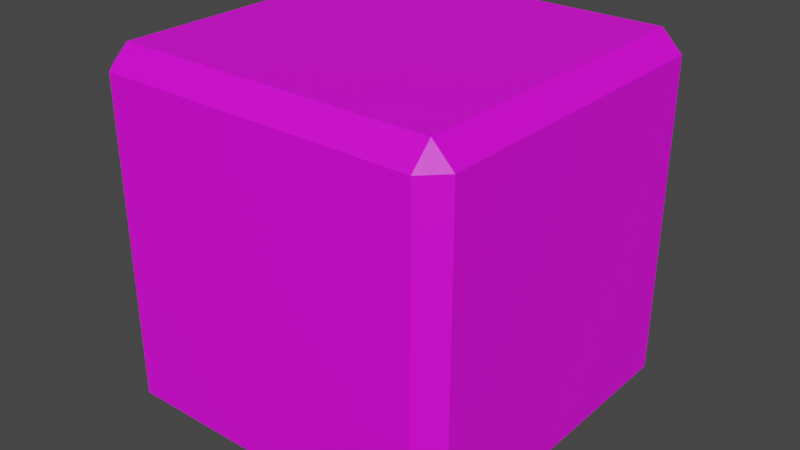 # Source: offensive_trinket.blend  (saved by Blender 4.0.36; exported with 4.5.12 LTS)
import bpy
from mathutils import Matrix  # noqa: F401  (used for matrix-valued properties, if any)

bpy.ops.wm.read_factory_settings(use_empty=True)
scene = bpy.context.scene
scene.name = 'Scene'

# ---- collections
col_collection = bpy.data.collections.new('Collection'); scene.collection.children.link(col_collection)

# ---- images (referenced by path relative to the original .blend; pixels are not part of the script)
import os
ASSET_DIR = os.environ.get("B2B_ASSET_DIR", "")  # directory of the original .blend (textures are referenced by path, not embedded)
HERE = os.path.dirname(os.path.abspath(__file__))  # packed textures are extracted next to this script under _unpacked/

def load_image(name, relpath, width, height, colorspace="sRGB"):
    """Load a texture the original file referenced (path relative to the .blend, or extracted next to this script)."""
    p = next((c for c in (os.path.join(HERE, relpath), os.path.join(ASSET_DIR, relpath)) if relpath and os.path.exists(c)), "")
    if p:
        img = bpy.data.images.load(p, check_existing=True)
        img.name = name
    else:  # same state as the original file: an image datablock whose file is absent (Cycles renders it pink)
        img = bpy.data.images.new(name, width, height)
        img.source = "FILE"
        img.filepath = "//" + (relpath or name)
    img.colorspace_settings.name = colorspace
    return img
img_base_palette_png = load_image('base_palette.png', 'base_palette.png', 1024, 1024, 'sRGB')

# ---- materials (node trees are filled in below, after node groups)
mat_basepalette = bpy.data.materials.new('BasePalette')
mat_basepalette.alpha_threshold = 0.0
mat_basepalette.use_transparent_shadow = False
mat_basepalette.roughness = 0.5
mat_basepalette.line_color = (0.0, 0.0, 0.0, 1.0)

# ---- material node trees
mat_basepalette.use_nodes = True; mat_basepalette.node_tree.nodes.clear()
_N = mat_basepalette.node_tree.nodes; _L = mat_basepalette.node_tree.links
n0 = _N.new('ShaderNodeOutputMaterial'); n0.name = 'Material Output'; n0.location = (300, 300)
n1 = _N.new('ShaderNodeBsdfPrincipled'); n1.name = 'Principled BSDF'; n1.location = (10, 300)
n1.distribution = 'GGX'
n1.subsurface_method = 'RANDOM_WALK_SKIN'
n1.inputs[3].default_value = 1.45
n1.inputs[27].default_value = (0.0, 0.0, 0.0, 1.0)
n1.inputs[28].default_value = 1.0
n2 = _N.new('ShaderNodeTexImage'); n2.name = 'Image Texture'; n2.location = (-464, 137)
n2.image = img_base_palette_png
_L.new(n1.outputs[0], n0.inputs[0])
_L.new(n2.outputs[0], n1.inputs[0])
n0.is_active_output = True

# ---- world
world_world = bpy.data.worlds.new('World'); scene.world = world_world
world_world.use_nodes = True; world_world.node_tree.nodes.clear()
_N = world_world.node_tree.nodes; _L = world_world.node_tree.links
n0 = _N.new('ShaderNodeOutputWorld'); n0.name = 'World Output'; n0.location = (300, 300)
n1 = _N.new('ShaderNodeBackground'); n1.name = 'Background'; n1.location = (10, 300)
n1.inputs[0].default_value = (0.05088, 0.05088, 0.05088, 1.0)
_L.new(n1.outputs[0], n0.inputs[0])
n0.is_active_output = True
world_world.color = (0.05088, 0.05088, 0.05088)
world_world.use_sun_shadow = False
world_world.sun_shadow_jitter_overblur = 0.0

# ---- meshes
me_plane = bpy.data.meshes.new('Plane')
me_plane.from_pydata([(-0.4422, -0.4422, 1.5), (-0.4422, 0.4422, 0.5), (-0.5, 0.4422, 0.5578), (-0.4422, 0.5, 1.442), (-0.5, 0.4422, 1.442), (0.4422, -0.4422, 0.5), (0.5, -0.2095, 0.7184), (0.4422, -0.5, 0.5578), (0.4422, -0.4422, 1.5), (0.5, 0.1338, 1.349), (0.4422, 0.5, 0.5578), (0.5, 0.03856, 0.8356), (0.4422, 0.4422, 1.5), (0.5, 0.2408, 1.217), (0.4422, 0.5, 1.442), (0.5, 0.4422, 1.442), (0.5, 0.4422, 0.5578), (0.5, -0.4422, 0.5578), (0.5, -0.4422, 1.442), (0.5, -0.1623, 0.7136), (0.5, -0.2246, 0.7496), (0.5, -0.2105, 0.7991), (0.5, -0.1444, 0.8647), (0.5, -0.1921, 0.9068), (0.5, -0.198, 0.951), (0.5, -0.1793, 0.9733), (0.5, -0.1333, 0.9726), (0.5, -0.07189, 1.084), (0.5, 0.02176, 1.213), (0.5, 0.07321, 1.29), (0.5, 0.2145, 1.333), (0.5, 0.1648, 1.083), (0.5, 0.08948, 0.9724), (0.5, 0.02466, 0.882), (0.5, 0.03372, 0.8109), (0.5, 0.02407, 0.8047), (0.5, -0.07694, 0.8184), (0.5, 0.0481, 0.8781), (0.5, 0.06003, 0.8383), (0.5, -0.1556, 0.6915), (0.5, -0.2234, 0.6983), (0.5, 0.2274, 1.358), (0.5, 0.2659, 1.218), (0.5, -0.07069, 0.796), (0.5, -0.2473, 0.7476), (0.5, -0.2294, 0.8107), (0.5, -0.1765, 0.8641), (0.5, -0.2122, 0.896), (0.5, -0.2203, 0.9575), (0.5, -0.1892, 0.9947), (0.5, -0.1458, 0.9941), (0.5, -0.08993, 1.095), (0.5, 0.004246, 1.225), (0.5, 0.05881, 1.307), (0.5, 0.1829, 1.072), (0.5, 0.107, 0.9602), (0.5, 0.05453, 0.799), (0.5, 0.02895, 0.7825), (0.5, -0.1057, 0.7416), (0.5, -0.1121, 0.7639), (-0.5, 0.2095, 0.7184), (-0.5, -0.1338, 1.349), (-0.5, -0.03856, 0.8356), (-0.5, -0.2408, 1.217), (-0.5, -0.4422, 1.442), (-0.5, -0.4422, 0.5578), (-0.5, 0.1623, 0.7136), (-0.5, 0.2246, 0.7496), (-0.5, 0.2105, 0.7991), (-0.5, 0.1444, 0.8647), (-0.5, 0.1921, 0.9068), (-0.5, 0.198, 0.951), (-0.5, 0.1793, 0.9733), (-0.5, 0.1333, 0.9726), (-0.5, 0.07189, 1.084), (-0.5, -0.02176, 1.213), (-0.5, -0.07321, 1.29), (-0.5, -0.2145, 1.333), (-0.5, -0.1648, 1.083), (-0.5, -0.08948, 0.9724), (-0.5, -0.02466, 0.882), (-0.5, -0.03372, 0.8109), (-0.5, -0.02407, 0.8047), (-0.5, 0.07694, 0.8184), (-0.5, -0.0481, 0.8781), (-0.5, -0.06003, 0.8383), (-0.5, 0.1556, 0.6915), (-0.5, 0.2234, 0.6983), (-0.5, -0.2274, 1.358), (-0.5, -0.2659, 1.218), (-0.5, 0.07069, 0.796), (-0.5, 0.2473, 0.7476), (-0.5, 0.2294, 0.8107), (-0.5, 0.1765, 0.8641), (-0.5, 0.2122, 0.896), (-0.5, 0.2203, 0.9575), (-0.5, 0.1892, 0.9947), (-0.5, 0.1458, 0.9941), (-0.5, 0.08993, 1.095), (-0.5, -0.004246, 1.225), (-0.5, -0.05881, 1.307), (-0.5, -0.1829, 1.072), (-0.5, -0.107, 0.9602), (-0.5, -0.05453, 0.799), (-0.5, -0.02895, 0.7825), (-0.5, 0.1057, 0.7416), (-0.5, 0.1121, 0.7639), (0.2095, 0.5, 0.7184), (-0.1338, 0.5, 1.349), (-0.03856, 0.5, 0.8356), (-0.2408, 0.5, 1.217), (-0.4422, 0.5, 0.5578), (0.1623, 0.5, 0.7136), (0.2246, 0.5, 0.7496), (0.2105, 0.5, 0.7991), (0.1444, 0.5, 0.8647), (0.1921, 0.5, 0.9068), (0.198, 0.5, 0.951), (0.1793, 0.5, 0.9733), (0.1333, 0.5, 0.9726), (0.07189, 0.5, 1.084), (-0.02176, 0.5, 1.213), (-0.07321, 0.5, 1.29), (-0.2145, 0.5, 1.333), (-0.1648, 0.5, 1.083), (-0.08948, 0.5, 0.9724), (-0.02466, 0.5, 0.882), (-0.03372, 0.5, 0.8109), (-0.02407, 0.5, 0.8047), (0.07694, 0.5, 0.8184), (-0.0481, 0.5, 0.8781), (-0.06003, 0.5, 0.8383), (0.1556, 0.5, 0.6915), (0.2234, 0.5, 0.6983), (-0.2274, 0.5, 1.358), (-0.2659, 0.5, 1.218), (0.07069, 0.5, 0.796), (0.2473, 0.5, 0.7476), (0.2294, 0.5, 0.8107), (0.1765, 0.5, 0.8641), (0.2122, 0.5, 0.896), (0.2203, 0.5, 0.9575), (0.1892, 0.5, 0.9947), (0.1458, 0.5, 0.9941), (0.08993, 0.5, 1.095), (-0.004246, 0.5, 1.225), (-0.05881, 0.5, 1.307), (-0.1829, 0.5, 1.072), (-0.107, 0.5, 0.9602), (-0.05453, 0.5, 0.799), (-0.02895, 0.5, 0.7825), (0.1057, 0.5, 0.7416), (0.1121, 0.5, 0.7639), (-0.2095, -0.5, 0.7184), (0.1338, -0.5, 1.349), (0.03856, -0.5, 0.8356), (0.2408, -0.5, 1.217), (0.4422, -0.5, 1.442), (-0.4422, -0.5, 0.5578), (-0.4422, -0.5, 1.442), (-0.1623, -0.5, 0.7136), (-0.2246, -0.5, 0.7496), (-0.2105, -0.5, 0.7991), (-0.1444, -0.5, 0.8647), (-0.1921, -0.5, 0.9068), (-0.198, -0.5, 0.951), (-0.1793, -0.5, 0.9733), (-0.1333, -0.5, 0.9726), (-0.07189, -0.5, 1.084), (0.02176, -0.5, 1.213), (0.07321, -0.5, 1.29), (0.2145, -0.5, 1.333), (0.1648, -0.5, 1.083), (0.08948, -0.5, 0.9724), (0.02466, -0.5, 0.882), (0.03372, -0.5, 0.8109), (0.02407, -0.5, 0.8047), (-0.07694, -0.5, 0.8184), (0.0481, -0.5, 0.8781), (0.06003, -0.5, 0.8383), (-0.1556, -0.5, 0.6915), (-0.2234, -0.5, 0.6983), (0.2274, -0.5, 1.358), (0.2659, -0.5, 1.218), (-0.07069, -0.5, 0.796), (-0.2473, -0.5, 0.7476), (-0.2294, -0.5, 0.8107), (-0.1765, -0.5, 0.8641), (-0.2122, -0.5, 0.896), (-0.2203, -0.5, 0.9575), (-0.1892, -0.5, 0.9947), (-0.1458, -0.5, 0.9941), (-0.08993, -0.5, 1.095), (0.004246, -0.5, 1.225), (0.05881, -0.5, 1.307), (0.1829, -0.5, 1.072), (0.107, -0.5, 0.9602), (0.05453, -0.5, 0.799), (0.02895, -0.5, 0.7825), (-0.1057, -0.5, 0.7416), (-0.1121, -0.5, 0.7639), (-0.2095, -0.2816, 1.5), (0.1338, 0.3488, 1.5), (0.03856, -0.1644, 1.5), (0.2408, 0.2169, 1.5), (-0.4422, 0.4422, 1.5), (-0.1623, -0.2864, 1.5), (-0.2246, -0.2504, 1.5), (-0.2105, -0.2009, 1.5), (-0.1444, -0.1353, 1.5), (-0.1921, -0.09319, 1.5), (-0.198, -0.04897, 1.5), (-0.1793, -0.02675, 1.5), (-0.1333, -0.02742, 1.5), (-0.07189, 0.08383, 1.5), (0.02176, 0.2133, 1.5), (0.07321, 0.2903, 1.5), (0.2145, 0.3329, 1.5), (0.1648, 0.08329, 1.5), (0.08948, -0.02758, 1.5), (0.02466, -0.118, 1.5), (0.03372, -0.1891, 1.5), (0.02407, -0.1953, 1.5), (-0.07694, -0.1816, 1.5), (0.0481, -0.1219, 1.5), (0.06003, -0.1617, 1.5), (-0.1556, -0.3085, 1.5), (-0.2234, -0.3017, 1.5), (0.2274, 0.3578, 1.5), (0.2659, 0.2178, 1.5), (-0.07069, -0.204, 1.5), (-0.2473, -0.2524, 1.5), (-0.2294, -0.1893, 1.5), (-0.1765, -0.1359, 1.5), (-0.2122, -0.104, 1.5), (-0.2203, -0.04247, 1.5), (-0.1892, -0.005275, 1.5), (-0.1458, -0.005907, 1.5), (-0.08993, 0.09527, 1.5), (0.004246, 0.2255, 1.5), (0.05881, 0.3071, 1.5), (0.1829, 0.07201, 1.5), (0.107, -0.03979, 1.5), (0.05453, -0.201, 1.5), (0.02895, -0.2175, 1.5), (-0.1057, -0.2584, 1.5), (-0.1121, -0.2361, 1.5), (-0.2816, -0.2095, 0.5), (0.3488, 0.1338, 0.5), (-0.1644, 0.03856, 0.5), (0.2169, 0.2408, 0.5), (0.4422, 0.4422, 0.5), (-0.4422, -0.4422, 0.5), (-0.2864, -0.1623, 0.5), (-0.2504, -0.2246, 0.5), (-0.2009, -0.2105, 0.5), (-0.1353, -0.1444, 0.5), (-0.09319, -0.1921, 0.5), (-0.04897, -0.198, 0.5), (-0.02675, -0.1793, 0.5), (-0.02742, -0.1333, 0.5), (0.08383, -0.07189, 0.5), (0.2133, 0.02176, 0.5), (0.2903, 0.07321, 0.5), (0.3329, 0.2145, 0.5), (0.08329, 0.1648, 0.5), (-0.02758, 0.08948, 0.5), (-0.118, 0.02466, 0.5), (-0.1891, 0.03372, 0.5), (-0.1953, 0.02407, 0.5), (-0.1816, -0.07694, 0.5), (-0.1219, 0.0481, 0.5), (-0.1617, 0.06003, 0.5), (-0.3085, -0.1556, 0.5), (-0.3017, -0.2234, 0.5), (0.3578, 0.2274, 0.5), (0.2178, 0.2659, 0.5), (-0.204, -0.07069, 0.5), (-0.2524, -0.2473, 0.5), (-0.1893, -0.2294, 0.5), (-0.1359, -0.1765, 0.5), (-0.104, -0.2122, 0.5), (-0.04247, -0.2203, 0.5), (-0.005275, -0.1892, 0.5), (-0.005907, -0.1458, 0.5), (0.09527, -0.08993, 0.5), (0.2255, 0.004246, 0.5), (0.3071, 0.05881, 0.5), (0.07201, 0.1829, 0.5), (-0.03979, 0.107, 0.5), (-0.201, 0.05453, 0.5), (-0.2176, 0.02895, 0.5), (-0.2584, -0.1057, 0.5), (-0.2361, -0.1121, 0.5)], [], [(252, 158, 65), (159, 0, 64), (1, 2, 111), (205, 3, 4), (5, 17, 7), (8, 157, 18), (251, 10, 16), (12, 15, 14), (1, 252, 65, 2), (158, 159, 64, 65), (0, 205, 4, 64), (3, 111, 2, 4), (251, 1, 111, 10), (205, 12, 14, 3), (15, 16, 10, 14), (5, 251, 16, 17), (12, 8, 18, 15), (157, 7, 17, 18), (252, 5, 7, 158), (8, 0, 159, 157), (41, 9, 53), (42, 54, 55, 37, 38, 16, 15), (38, 56, 57, 43, 58, 39, 40, 17, 16), (9, 41, 42, 15, 18), (40, 44, 45, 46, 47, 48, 49, 50, 51, 52, 53, 9, 18, 17), (13, 30, 29, 28, 27, 26, 25, 24, 23, 22, 21, 20, 6, 19, 59, 36, 35, 34, 11, 33, 32, 31), (33, 11, 38, 37), (19, 6, 40, 39), (30, 13, 42, 41), (59, 19, 39, 58), (6, 20, 44, 40), (20, 21, 45, 44), (21, 22, 46, 45), (22, 23, 47, 46), (23, 24, 48, 47), (24, 25, 49, 48), (25, 26, 50, 49), (26, 27, 51, 50), (27, 28, 52, 51), (28, 29, 53, 52), (29, 30, 41, 53), (13, 31, 54, 42), (31, 32, 55, 54), (32, 33, 37, 55), (11, 34, 56, 38), (34, 35, 57, 56), (35, 36, 43, 57), (36, 59, 58, 43), (88, 61, 100), (89, 101, 102, 84, 85, 65, 64), (85, 103, 104, 90, 105, 86, 87, 2, 65), (61, 88, 89, 64, 4), (87, 91, 92, 93, 94, 95, 96, 97, 98, 99, 100, 61, 4, 2), (63, 77, 76, 75, 74, 73, 72, 71, 70, 69, 68, 67, 60, 66, 106, 83, 82, 81, 62, 80, 79, 78), (80, 62, 85, 84), (66, 60, 87, 86), (77, 63, 89, 88), (106, 66, 86, 105), (60, 67, 91, 87), (67, 68, 92, 91), (68, 69, 93, 92), (69, 70, 94, 93), (70, 71, 95, 94), (71, 72, 96, 95), (72, 73, 97, 96), (73, 74, 98, 97), (74, 75, 99, 98), (75, 76, 100, 99), (76, 77, 88, 100), (63, 78, 101, 89), (78, 79, 102, 101), (79, 80, 84, 102), (62, 81, 103, 85), (81, 82, 104, 103), (82, 83, 90, 104), (83, 106, 105, 90), (134, 108, 146), (135, 147, 148, 130, 131, 111, 3), (131, 149, 150, 136, 151, 132, 133, 10, 111), (108, 134, 135, 3, 14), (133, 137, 138, 139, 140, 141, 142, 143, 144, 145, 146, 108, 14, 10), (110, 123, 122, 121, 120, 119, 118, 117, 116, 115, 114, 113, 107, 112, 152, 129, 128, 127, 109, 126, 125, 124), (126, 109, 131, 130), (112, 107, 133, 132), (123, 110, 135, 134), (152, 112, 132, 151), (107, 113, 137, 133), (113, 114, 138, 137), (114, 115, 139, 138), (115, 116, 140, 139), (116, 117, 141, 140), (117, 118, 142, 141), (118, 119, 143, 142), (119, 120, 144, 143), (120, 121, 145, 144), (121, 122, 146, 145), (122, 123, 134, 146), (110, 124, 147, 135), (124, 125, 148, 147), (125, 126, 130, 148), (109, 127, 149, 131), (127, 128, 150, 149), (128, 129, 136, 150), (129, 152, 151, 136), (182, 154, 194), (183, 195, 196, 178, 179, 7, 157), (179, 197, 198, 184, 199, 180, 181, 158, 7), (154, 182, 183, 157, 159), (181, 185, 186, 187, 188, 189, 190, 191, 192, 193, 194, 154, 159, 158), (156, 171, 170, 169, 168, 167, 166, 165, 164, 163, 162, 161, 153, 160, 200, 177, 176, 175, 155, 174, 173, 172), (174, 155, 179, 178), (160, 153, 181, 180), (171, 156, 183, 182), (200, 160, 180, 199), (153, 161, 185, 181), (161, 162, 186, 185), (162, 163, 187, 186), (163, 164, 188, 187), (164, 165, 189, 188), (165, 166, 190, 189), (166, 167, 191, 190), (167, 168, 192, 191), (168, 169, 193, 192), (169, 170, 194, 193), (170, 171, 182, 194), (156, 172, 195, 183), (172, 173, 196, 195), (173, 174, 178, 196), (155, 175, 197, 179), (175, 176, 198, 197), (176, 177, 184, 198), (177, 200, 199, 184), (228, 202, 240), (229, 241, 242, 224, 225, 8, 12), (225, 243, 244, 230, 245, 226, 227, 0, 8), (202, 228, 229, 12, 205), (227, 231, 232, 233, 234, 235, 236, 237, 238, 239, 240, 202, 205, 0), (204, 217, 216, 215, 214, 213, 212, 211, 210, 209, 208, 207, 201, 206, 246, 223, 222, 221, 203, 220, 219, 218), (220, 203, 225, 224), (206, 201, 227, 226), (217, 204, 229, 228), (246, 206, 226, 245), (201, 207, 231, 227), (207, 208, 232, 231), (208, 209, 233, 232), (209, 210, 234, 233), (210, 211, 235, 234), (211, 212, 236, 235), (212, 213, 237, 236), (213, 214, 238, 237), (214, 215, 239, 238), (215, 216, 240, 239), (216, 217, 228, 240), (204, 218, 241, 229), (218, 219, 242, 241), (219, 220, 224, 242), (203, 221, 243, 225), (221, 222, 244, 243), (222, 223, 230, 244), (223, 246, 245, 230), (275, 248, 287), (276, 288, 289, 271, 272, 1, 251), (272, 290, 291, 277, 292, 273, 274, 252, 1), (248, 275, 276, 251, 5), (274, 278, 279, 280, 281, 282, 283, 284, 285, 286, 287, 248, 5, 252), (250, 264, 263, 262, 261, 260, 259, 258, 257, 256, 255, 254, 247, 253, 293, 270, 269, 268, 249, 267, 266, 265), (267, 249, 272, 271), (253, 247, 274, 273), (264, 250, 276, 275), (293, 253, 273, 292), (247, 254, 278, 274), (254, 255, 279, 278), (255, 256, 280, 279), (256, 257, 281, 280), (257, 258, 282, 281), (258, 259, 283, 282), (259, 260, 284, 283), (260, 261, 285, 284), (261, 262, 286, 285), (262, 263, 287, 286), (263, 264, 275, 287), (250, 265, 288, 276), (265, 266, 289, 288), (266, 267, 271, 289), (249, 268, 290, 272), (268, 269, 291, 290), (269, 270, 277, 291), (270, 293, 292, 277)])
_uv = me_plane.uv_layers.new(name='UVMap')
_uv.uv.foreach_set('vector', [0.2244, 0.8347, 0.2244, 0.8347, 0.2244, 0.8347, 0.2244, 0.8347, 0.2244, 0.8347, 0.2244, 0.8347, 0.2244, 0.8347, 0.2244, 0.8347, 0.2244, 0.8347, 0.2244, 0.8347, 0.2244, 0.8347, 0.2244, 0.8347, 0.2244, 0.8347, 0.2244, 0.8347, 0.2244, 0.8347, 0.2244, 0.8347, 0.2244, 0.8347, 0.2244, 0.8347, 0.2244, 0.8347, 0.2244, 0.8347, 0.2244, 0.8347, 0.2244, 0.8347, 0.2244, 0.8347, 0.2244, 0.8347, 0.2244, 0.8347, 0.2244, 0.8347, 0.2244, 0.8347, 0.2244, 0.8347, 0.2244, 0.8347, 0.2244, 0.8347, 0.2244, 0.8347, 0.2244, 0.8347, 0.2244, 0.8347, 0.2244, 0.8347, 0.2244, 0.8347, 0.2244, 0.8347, 0.2244, 0.8347, 0.2244, 0.8347, 0.2244, 0.8347, 0.2244, 0.8347, 0.2244, 0.8347, 0.2244, 0.8347, 0.2244, 0.8347, 0.2244, 0.8347, 0.2244, 0.8347, 0.2244, 0.8347, 0.2244, 0.8347, 0.2244, 0.8347, 0.2244, 0.8347, 0.2244, 0.8347, 0.2244, 0.8347, 0.2244, 0.8347, 0.2244, 0.8347, 0.2244, 0.8347, 0.2244, 0.8347, 0.2244, 0.8347, 0.2244, 0.8347, 0.2244, 0.8347, 0.2244, 0.8347, 0.2244, 0.8347, 0.2244, 0.8347, 0.2244, 0.8347, 0.2244, 0.8347, 0.2244, 0.8347, 0.2244, 0.8347, 0.2244, 0.8347, 0.2244, 0.8347, 0.2244, 0.8347, 0.2244, 0.8347, 0.2244, 0.8347, 0.2244, 0.8347, 0.2244, 0.8347, 0.2145, 0.847, 0.2145, 0.847, 0.2145, 0.847, 0.2145, 0.847, 0.2145, 0.847, 0.2145, 0.847, 0.2145, 0.847, 0.2145, 0.847, 0.2145, 0.847, 0.2145, 0.847, 0.2145, 0.847, 0.2145, 0.847, 0.2145, 0.847, 0.2145, 0.847, 0.2145, 0.847, 0.2145, 0.847, 0.2145, 0.847, 0.2145, 0.847, 0.2145, 0.847, 0.2145, 0.847, 0.2145, 0.847, 0.2145, 0.847, 0.2145, 0.847, 0.2145, 0.847, 0.2145, 0.847, 0.2145, 0.847, 0.2145, 0.847, 0.2145, 0.847, 0.2145, 0.847, 0.2145, 0.847, 0.2145, 0.847, 0.2145, 0.847, 0.2145, 0.847, 0.2145, 0.847, 0.2145, 0.847, 0.2145, 0.847, 0.2145, 0.847, 0.2145, 0.847, 0.2145, 0.8568, 0.2145, 0.8568, 0.2145, 0.8568, 0.2145, 0.8568, 0.2145, 0.8568, 0.2145, 0.8568, 0.2145, 0.8568, 0.2145, 0.8568, 0.2145, 0.8568, 0.2145, 0.8568, 0.2145, 0.8568, 0.2145, 0.8568, 0.2145, 0.8568, 0.2145, 0.8568, 0.2145, 0.8568, 0.2145, 0.8568, 0.2145, 0.8568, 0.2145, 0.8568, 0.2145, 0.8568, 0.2145, 0.8568, 0.2145, 0.8568, 0.2145, 0.8568, 0.2293, 0.8396, 0.2293, 0.8396, 0.2293, 0.8396, 0.2293, 0.8396, 0.2293, 0.8396, 0.2293, 0.8396, 0.2293, 0.8396, 0.2293, 0.8396, 0.2293, 0.8396, 0.2293, 0.8396, 0.2293, 0.8396, 0.2293, 0.8396, 0.2293, 0.8396, 0.2293, 0.8396, 0.2293, 0.8396, 0.2293, 0.8396, 0.2293, 0.8396, 0.2293, 0.8396, 0.2293, 0.8396, 0.2293, 0.8396, 0.2293, 0.8396, 0.2293, 0.8396, 0.2293, 0.8396, 0.2293, 0.8396, 0.2293, 0.8396, 0.2293, 0.8396, 0.2293, 0.8396, 0.2293, 0.8396, 0.2293, 0.8396, 0.2293, 0.8396, 0.2293, 0.8396, 0.2293, 0.8396, 0.2293, 0.8396, 0.2293, 0.8396, 0.2293, 0.8396, 0.2293, 0.8396, 0.2293, 0.8396, 0.2293, 0.8396, 0.2293, 0.8396, 0.2293, 0.8396, 0.2293, 0.8396, 0.2293, 0.8396, 0.2293, 0.8396, 0.2293, 0.8396, 0.2293, 0.8396, 0.2293, 0.8396, 0.2293, 0.8396, 0.2293, 0.8396, 0.2293, 0.8396, 0.2293, 0.8396, 0.2293, 0.8396, 0.2293, 0.8396, 0.2293, 0.8396, 0.2293, 0.8396, 0.2293, 0.8396, 0.2293, 0.8396, 0.2293, 0.8396, 0.2293, 0.8396, 0.2293, 0.8396, 0.2293, 0.8396, 0.2293, 0.8396, 0.2293, 0.8396, 0.2293, 0.8396, 0.2293, 0.8396, 0.2293, 0.8396, 0.2293, 0.8396, 0.2293, 0.8396, 0.2293, 0.8396, 0.2293, 0.8396, 0.2293, 0.8396, 0.2293, 0.8396, 0.2293, 0.8396, 0.2293, 0.8396, 0.2293, 0.8396, 0.2293, 0.8396, 0.2293, 0.8396, 0.2293, 0.8396, 0.2293, 0.8396, 0.2293, 0.8396, 0.2293, 0.8396, 0.2293, 0.8396, 0.2293, 0.8396, 0.2293, 0.8396, 0.2293, 0.8396, 0.2293, 0.8396, 0.2293, 0.8396, 0.2293, 0.8396, 0.2293, 0.8396, 0.2145, 0.847, 0.2145, 0.847, 0.2145, 0.847, 0.2145, 0.847, 0.2145, 0.847, 0.2145, 0.847, 0.2145, 0.847, 0.2145, 0.847, 0.2145, 0.847, 0.2145, 0.847, 0.2145, 0.847, 0.2145, 0.847, 0.2145, 0.847, 0.2145, 0.847, 0.2145, 0.847, 0.2145, 0.847, 0.2145, 0.847, 0.2145, 0.847, 0.2145, 0.847, 0.2145, 0.847, 0.2145, 0.847, 0.2145, 0.847, 0.2145, 0.847, 0.2145, 0.847, 0.2145, 0.847, 0.2145, 0.847, 0.2145, 0.847, 0.2145, 0.847, 0.2145, 0.847, 0.2145, 0.847, 0.2145, 0.847, 0.2145, 0.847, 0.2145, 0.847, 0.2145, 0.847, 0.2145, 0.847, 0.2145, 0.847, 0.2145, 0.847, 0.2145, 0.847, 0.2145, 0.8568, 0.2145, 0.8568, 0.2145, 0.8568, 0.2145, 0.8568, 0.2145, 0.8568, 0.2145, 0.8568, 0.2145, 0.8568, 0.2145, 0.8568, 0.2145, 0.8568, 0.2145, 0.8568, 0.2145, 0.8568, 0.2145, 0.8568, 0.2145, 0.8568, 0.2145, 0.8568, 0.2145, 0.8568, 0.2145, 0.8568, 0.2145, 0.8568, 0.2145, 0.8568, 0.2145, 0.8568, 0.2145, 0.8568, 0.2145, 0.8568, 0.2145, 0.8568, 0.2293, 0.8396, 0.2293, 0.8396, 0.2293, 0.8396, 0.2293, 0.8396, 0.2293, 0.8396, 0.2293, 0.8396, 0.2293, 0.8396, 0.2293, 0.8396, 0.2293, 0.8396, 0.2293, 0.8396, 0.2293, 0.8396, 0.2293, 0.8396, 0.2293, 0.8396, 0.2293, 0.8396, 0.2293, 0.8396, 0.2293, 0.8396, 0.2293, 0.8396, 0.2293, 0.8396, 0.2293, 0.8396, 0.2293, 0.8396, 0.2293, 0.8396, 0.2293, 0.8396, 0.2293, 0.8396, 0.2293, 0.8396, 0.2293, 0.8396, 0.2293, 0.8396, 0.2293, 0.8396, 0.2293, 0.8396, 0.2293, 0.8396, 0.2293, 0.8396, 0.2293, 0.8396, 0.2293, 0.8396, 0.2293, 0.8396, 0.2293, 0.8396, 0.2293, 0.8396, 0.2293, 0.8396, 0.2293, 0.8396, 0.2293, 0.8396, 0.2293, 0.8396, 0.2293, 0.8396, 0.2293, 0.8396, 0.2293, 0.8396, 0.2293, 0.8396, 0.2293, 0.8396, 0.2293, 0.8396, 0.2293, 0.8396, 0.2293, 0.8396, 0.2293, 0.8396, 0.2293, 0.8396, 0.2293, 0.8396, 0.2293, 0.8396, 0.2293, 0.8396, 0.2293, 0.8396, 0.2293, 0.8396, 0.2293, 0.8396, 0.2293, 0.8396, 0.2293, 0.8396, 0.2293, 0.8396, 0.2293, 0.8396, 0.2293, 0.8396, 0.2293, 0.8396, 0.2293, 0.8396, 0.2293, 0.8396, 0.2293, 0.8396, 0.2293, 0.8396, 0.2293, 0.8396, 0.2293, 0.8396, 0.2293, 0.8396, 0.2293, 0.8396, 0.2293, 0.8396, 0.2293, 0.8396, 0.2293, 0.8396, 0.2293, 0.8396, 0.2293, 0.8396, 0.2293, 0.8396, 0.2293, 0.8396, 0.2293, 0.8396, 0.2293, 0.8396, 0.2293, 0.8396, 0.2293, 0.8396, 0.2293, 0.8396, 0.2293, 0.8396, 0.2293, 0.8396, 0.2293, 0.8396, 0.2293, 0.8396, 0.2293, 0.8396, 0.2293, 0.8396, 0.2293, 0.8396, 0.2145, 0.847, 0.2145, 0.847, 0.2145, 0.847, 0.2145, 0.847, 0.2145, 0.847, 0.2145, 0.847, 0.2145, 0.847, 0.2145, 0.847, 0.2145, 0.847, 0.2145, 0.847, 0.2145, 0.847, 0.2145, 0.847, 0.2145, 0.847, 0.2145, 0.847, 0.2145, 0.847, 0.2145, 0.847, 0.2145, 0.847, 0.2145, 0.847, 0.2145, 0.847, 0.2145, 0.847, 0.2145, 0.847, 0.2145, 0.847, 0.2145, 0.847, 0.2145, 0.847, 0.2145, 0.847, 0.2145, 0.847, 0.2145, 0.847, 0.2145, 0.847, 0.2145, 0.847, 0.2145, 0.847, 0.2145, 0.847, 0.2145, 0.847, 0.2145, 0.847, 0.2145, 0.847, 0.2145, 0.847, 0.2145, 0.847, 0.2145, 0.847, 0.2145, 0.847, 0.2145, 0.8568, 0.2145, 0.8568, 0.2145, 0.8568, 0.2145, 0.8568, 0.2145, 0.8568, 0.2145, 0.8568, 0.2145, 0.8568, 0.2145, 0.8568, 0.2145, 0.8568, 0.2145, 0.8568, 0.2145, 0.8568, 0.2145, 0.8568, 0.2145, 0.8568, 0.2145, 0.8568, 0.2145, 0.8568, 0.2145, 0.8568, 0.2145, 0.8568, 0.2145, 0.8568, 0.2145, 0.8568, 0.2145, 0.8568, 0.2145, 0.8568, 0.2145, 0.8568, 0.2293, 0.8396, 0.2293, 0.8396, 0.2293, 0.8396, 0.2293, 0.8396, 0.2293, 0.8396, 0.2293, 0.8396, 0.2293, 0.8396, 0.2293, 0.8396, 0.2293, 0.8396, 0.2293, 0.8396, 0.2293, 0.8396, 0.2293, 0.8396, 0.2293, 0.8396, 0.2293, 0.8396, 0.2293, 0.8396, 0.2293, 0.8396, 0.2293, 0.8396, 0.2293, 0.8396, 0.2293, 0.8396, 0.2293, 0.8396, 0.2293, 0.8396, 0.2293, 0.8396, 0.2293, 0.8396, 0.2293, 0.8396, 0.2293, 0.8396, 0.2293, 0.8396, 0.2293, 0.8396, 0.2293, 0.8396, 0.2293, 0.8396, 0.2293, 0.8396, 0.2293, 0.8396, 0.2293, 0.8396, 0.2293, 0.8396, 0.2293, 0.8396, 0.2293, 0.8396, 0.2293, 0.8396, 0.2293, 0.8396, 0.2293, 0.8396, 0.2293, 0.8396, 0.2293, 0.8396, 0.2293, 0.8396, 0.2293, 0.8396, 0.2293, 0.8396, 0.2293, 0.8396, 0.2293, 0.8396, 0.2293, 0.8396, 0.2293, 0.8396, 0.2293, 0.8396, 0.2293, 0.8396, 0.2293, 0.8396, 0.2293, 0.8396, 0.2293, 0.8396, 0.2293, 0.8396, 0.2293, 0.8396, 0.2293, 0.8396, 0.2293, 0.8396, 0.2293, 0.8396, 0.2293, 0.8396, 0.2293, 0.8396, 0.2293, 0.8396, 0.2293, 0.8396, 0.2293, 0.8396, 0.2293, 0.8396, 0.2293, 0.8396, 0.2293, 0.8396, 0.2293, 0.8396, 0.2293, 0.8396, 0.2293, 0.8396, 0.2293, 0.8396, 0.2293, 0.8396, 0.2293, 0.8396, 0.2293, 0.8396, 0.2293, 0.8396, 0.2293, 0.8396, 0.2293, 0.8396, 0.2293, 0.8396, 0.2293, 0.8396, 0.2293, 0.8396, 0.2293, 0.8396, 0.2293, 0.8396, 0.2293, 0.8396, 0.2293, 0.8396, 0.2293, 0.8396, 0.2293, 0.8396, 0.2293, 0.8396, 0.2293, 0.8396, 0.2293, 0.8396, 0.2293, 0.8396, 0.2145, 0.847, 0.2145, 0.847, 0.2145, 0.847, 0.2145, 0.847, 0.2145, 0.847, 0.2145, 0.847, 0.2145, 0.847, 0.2145, 0.847, 0.2145, 0.847, 0.2145, 0.847, 0.2145, 0.847, 0.2145, 0.847, 0.2145, 0.847, 0.2145, 0.847, 0.2145, 0.847, 0.2145, 0.847, 0.2145, 0.847, 0.2145, 0.847, 0.2145, 0.847, 0.2145, 0.847, 0.2145, 0.847, 0.2145, 0.847, 0.2145, 0.847, 0.2145, 0.847, 0.2145, 0.847, 0.2145, 0.847, 0.2145, 0.847, 0.2145, 0.847, 0.2145, 0.847, 0.2145, 0.847, 0.2145, 0.847, 0.2145, 0.847, 0.2145, 0.847, 0.2145, 0.847, 0.2145, 0.847, 0.2145, 0.847, 0.2145, 0.847, 0.2145, 0.847, 0.2145, 0.8568, 0.2145, 0.8568, 0.2145, 0.8568, 0.2145, 0.8568, 0.2145, 0.8568, 0.2145, 0.8568, 0.2145, 0.8568, 0.2145, 0.8568, 0.2145, 0.8568, 0.2145, 0.8568, 0.2145, 0.8568, 0.2145, 0.8568, 0.2145, 0.8568, 0.2145, 0.8568, 0.2145, 0.8568, 0.2145, 0.8568, 0.2145, 0.8568, 0.2145, 0.8568, 0.2145, 0.8568, 0.2145, 0.8568, 0.2145, 0.8568, 0.2145, 0.8568, 0.2293, 0.8396, 0.2293, 0.8396, 0.2293, 0.8396, 0.2293, 0.8396, 0.2293, 0.8396, 0.2293, 0.8396, 0.2293, 0.8396, 0.2293, 0.8396, 0.2293, 0.8396, 0.2293, 0.8396, 0.2293, 0.8396, 0.2293, 0.8396, 0.2293, 0.8396, 0.2293, 0.8396, 0.2293, 0.8396, 0.2293, 0.8396, 0.2293, 0.8396, 0.2293, 0.8396, 0.2293, 0.8396, 0.2293, 0.8396, 0.2293, 0.8396, 0.2293, 0.8396, 0.2293, 0.8396, 0.2293, 0.8396, 0.2293, 0.8396, 0.2293, 0.8396, 0.2293, 0.8396, 0.2293, 0.8396, 0.2293, 0.8396, 0.2293, 0.8396, 0.2293, 0.8396, 0.2293, 0.8396, 0.2293, 0.8396, 0.2293, 0.8396, 0.2293, 0.8396, 0.2293, 0.8396, 0.2293, 0.8396, 0.2293, 0.8396, 0.2293, 0.8396, 0.2293, 0.8396, 0.2293, 0.8396, 0.2293, 0.8396, 0.2293, 0.8396, 0.2293, 0.8396, 0.2293, 0.8396, 0.2293, 0.8396, 0.2293, 0.8396, 0.2293, 0.8396, 0.2293, 0.8396, 0.2293, 0.8396, 0.2293, 0.8396, 0.2293, 0.8396, 0.2293, 0.8396, 0.2293, 0.8396, 0.2293, 0.8396, 0.2293, 0.8396, 0.2293, 0.8396, 0.2293, 0.8396, 0.2293, 0.8396, 0.2293, 0.8396, 0.2293, 0.8396, 0.2293, 0.8396, 0.2293, 0.8396, 0.2293, 0.8396, 0.2293, 0.8396, 0.2293, 0.8396, 0.2293, 0.8396, 0.2293, 0.8396, 0.2293, 0.8396, 0.2293, 0.8396, 0.2293, 0.8396, 0.2293, 0.8396, 0.2293, 0.8396, 0.2293, 0.8396, 0.2293, 0.8396, 0.2293, 0.8396, 0.2293, 0.8396, 0.2293, 0.8396, 0.2293, 0.8396, 0.2293, 0.8396, 0.2293, 0.8396, 0.2293, 0.8396, 0.2293, 0.8396, 0.2293, 0.8396, 0.2293, 0.8396, 0.2293, 0.8396, 0.2293, 0.8396, 0.2293, 0.8396, 0.2145, 0.847, 0.2145, 0.847, 0.2145, 0.847, 0.2145, 0.847, 0.2145, 0.847, 0.2145, 0.847, 0.2145, 0.847, 0.2145, 0.847, 0.2145, 0.847, 0.2145, 0.847, 0.2145, 0.847, 0.2145, 0.847, 0.2145, 0.847, 0.2145, 0.847, 0.2145, 0.847, 0.2145, 0.847, 0.2145, 0.847, 0.2145, 0.847, 0.2145, 0.847, 0.2145, 0.847, 0.2145, 0.847, 0.2145, 0.847, 0.2145, 0.847, 0.2145, 0.847, 0.2145, 0.847, 0.2145, 0.847, 0.2145, 0.847, 0.2145, 0.847, 0.2145, 0.847, 0.2145, 0.847, 0.2145, 0.847, 0.2145, 0.847, 0.2145, 0.847, 0.2145, 0.847, 0.2145, 0.847, 0.2145, 0.847, 0.2145, 0.847, 0.2145, 0.847, 0.2145, 0.8568, 0.2145, 0.8568, 0.2145, 0.8568, 0.2145, 0.8568, 0.2145, 0.8568, 0.2145, 0.8568, 0.2145, 0.8568, 0.2145, 0.8568, 0.2145, 0.8568, 0.2145, 0.8568, 0.2145, 0.8568, 0.2145, 0.8568, 0.2145, 0.8568, 0.2145, 0.8568, 0.2145, 0.8568, 0.2145, 0.8568, 0.2145, 0.8568, 0.2145, 0.8568, 0.2145, 0.8568, 0.2145, 0.8568, 0.2145, 0.8568, 0.2145, 0.8568, 0.2293, 0.8396, 0.2293, 0.8396, 0.2293, 0.8396, 0.2293, 0.8396, 0.2293, 0.8396, 0.2293, 0.8396, 0.2293, 0.8396, 0.2293, 0.8396, 0.2293, 0.8396, 0.2293, 0.8396, 0.2293, 0.8396, 0.2293, 0.8396, 0.2293, 0.8396, 0.2293, 0.8396, 0.2293, 0.8396, 0.2293, 0.8396, 0.2293, 0.8396, 0.2293, 0.8396, 0.2293, 0.8396, 0.2293, 0.8396, 0.2293, 0.8396, 0.2293, 0.8396, 0.2293, 0.8396, 0.2293, 0.8396, 0.2293, 0.8396, 0.2293, 0.8396, 0.2293, 0.8396, 0.2293, 0.8396, 0.2293, 0.8396, 0.2293, 0.8396, 0.2293, 0.8396, 0.2293, 0.8396, 0.2293, 0.8396, 0.2293, 0.8396, 0.2293, 0.8396, 0.2293, 0.8396, 0.2293, 0.8396, 0.2293, 0.8396, 0.2293, 0.8396, 0.2293, 0.8396, 0.2293, 0.8396, 0.2293, 0.8396, 0.2293, 0.8396, 0.2293, 0.8396, 0.2293, 0.8396, 0.2293, 0.8396, 0.2293, 0.8396, 0.2293, 0.8396, 0.2293, 0.8396, 0.2293, 0.8396, 0.2293, 0.8396, 0.2293, 0.8396, 0.2293, 0.8396, 0.2293, 0.8396, 0.2293, 0.8396, 0.2293, 0.8396, 0.2293, 0.8396, 0.2293, 0.8396, 0.2293, 0.8396, 0.2293, 0.8396, 0.2293, 0.8396, 0.2293, 0.8396, 0.2293, 0.8396, 0.2293, 0.8396, 0.2293, 0.8396, 0.2293, 0.8396, 0.2293, 0.8396, 0.2293, 0.8396, 0.2293, 0.8396, 0.2293, 0.8396, 0.2293, 0.8396, 0.2293, 0.8396, 0.2293, 0.8396, 0.2293, 0.8396, 0.2293, 0.8396, 0.2293, 0.8396, 0.2293, 0.8396, 0.2293, 0.8396, 0.2293, 0.8396, 0.2293, 0.8396, 0.2293, 0.8396, 0.2293, 0.8396, 0.2293, 0.8396, 0.2293, 0.8396, 0.2293, 0.8396, 0.2293, 0.8396, 0.2293, 0.8396, 0.2293, 0.8396, 0.2145, 0.847, 0.2145, 0.847, 0.2145, 0.847, 0.2145, 0.847, 0.2145, 0.847, 0.2145, 0.847, 0.2145, 0.847, 0.2145, 0.847, 0.2145, 0.847, 0.2145, 0.847, 0.2145, 0.847, 0.2145, 0.847, 0.2145, 0.847, 0.2145, 0.847, 0.2145, 0.847, 0.2145, 0.847, 0.2145, 0.847, 0.2145, 0.847, 0.2145, 0.847, 0.2145, 0.847, 0.2145, 0.847, 0.2145, 0.847, 0.2145, 0.847, 0.2145, 0.847, 0.2145, 0.847, 0.2145, 0.847, 0.2145, 0.847, 0.2145, 0.847, 0.2145, 0.847, 0.2145, 0.847, 0.2145, 0.847, 0.2145, 0.847, 0.2145, 0.847, 0.2145, 0.847, 0.2145, 0.847, 0.2145, 0.847, 0.2145, 0.847, 0.2145, 0.847, 0.2145, 0.8568, 0.2145, 0.8568, 0.2145, 0.8568, 0.2145, 0.8568, 0.2145, 0.8568, 0.2145, 0.8568, 0.2145, 0.8568, 0.2145, 0.8568, 0.2145, 0.8568, 0.2145, 0.8568, 0.2145, 0.8568, 0.2145, 0.8568, 0.2145, 0.8568, 0.2145, 0.8568, 0.2145, 0.8568, 0.2145, 0.8568, 0.2145, 0.8568, 0.2145, 0.8568, 0.2145, 0.8568, 0.2145, 0.8568, 0.2145, 0.8568, 0.2145, 0.8568, 0.2293, 0.8396, 0.2293, 0.8396, 0.2293, 0.8396, 0.2293, 0.8396, 0.2293, 0.8396, 0.2293, 0.8396, 0.2293, 0.8396, 0.2293, 0.8396, 0.2293, 0.8396, 0.2293, 0.8396, 0.2293, 0.8396, 0.2293, 0.8396, 0.2293, 0.8396, 0.2293, 0.8396, 0.2293, 0.8396, 0.2293, 0.8396, 0.2293, 0.8396, 0.2293, 0.8396, 0.2293, 0.8396, 0.2293, 0.8396, 0.2293, 0.8396, 0.2293, 0.8396, 0.2293, 0.8396, 0.2293, 0.8396, 0.2293, 0.8396, 0.2293, 0.8396, 0.2293, 0.8396, 0.2293, 0.8396, 0.2293, 0.8396, 0.2293, 0.8396, 0.2293, 0.8396, 0.2293, 0.8396, 0.2293, 0.8396, 0.2293, 0.8396, 0.2293, 0.8396, 0.2293, 0.8396, 0.2293, 0.8396, 0.2293, 0.8396, 0.2293, 0.8396, 0.2293, 0.8396, 0.2293, 0.8396, 0.2293, 0.8396, 0.2293, 0.8396, 0.2293, 0.8396, 0.2293, 0.8396, 0.2293, 0.8396, 0.2293, 0.8396, 0.2293, 0.8396, 0.2293, 0.8396, 0.2293, 0.8396, 0.2293, 0.8396, 0.2293, 0.8396, 0.2293, 0.8396, 0.2293, 0.8396, 0.2293, 0.8396, 0.2293, 0.8396, 0.2293, 0.8396, 0.2293, 0.8396, 0.2293, 0.8396, 0.2293, 0.8396, 0.2293, 0.8396, 0.2293, 0.8396, 0.2293, 0.8396, 0.2293, 0.8396, 0.2293, 0.8396, 0.2293, 0.8396, 0.2293, 0.8396, 0.2293, 0.8396, 0.2293, 0.8396, 0.2293, 0.8396, 0.2293, 0.8396, 0.2293, 0.8396, 0.2293, 0.8396, 0.2293, 0.8396, 0.2293, 0.8396, 0.2293, 0.8396, 0.2293, 0.8396, 0.2293, 0.8396, 0.2293, 0.8396, 0.2293, 0.8396, 0.2293, 0.8396, 0.2293, 0.8396, 0.2293, 0.8396, 0.2293, 0.8396, 0.2293, 0.8396, 0.2293, 0.8396, 0.2293, 0.8396, 0.2293, 0.8396])
me_plane.materials.append(mat_basepalette)
me_plane.update()

# ---- objects
ob_offensivetrinket = bpy.data.objects.new('OffensiveTrinket', me_plane)

# ---- transforms, parenting, visibility, modifiers, constraints
ob_offensivetrinket.location = (0.0, 0.0, 0.0)

# ---- collection membership
col_collection.objects.link(ob_offensivetrinket)

# ---- scene / render settings (as saved in the file)
scene.frame_start = 1; scene.frame_end = 250; scene.frame_set(18)
scene.render.engine = 'BLENDER_EEVEE_NEXT'
scene.cycles.sampling_pattern = 'TABULATED_SOBOL'
scene.view_settings.view_transform = 'Filmic'
bpy.context.view_layer.update()

# ---- added for rendering (the .blend has no active camera and no usable light): camera, sun
cam_auto = bpy.data.cameras.new('AutoCamera')
cam_auto.lens = 50.0
cam_auto.sensor_width = 36.0
cam_auto.clip_end = 1000.0
ob_auto_camera = bpy.data.objects.new('AutoCamera', cam_auto)
scene.collection.objects.link(ob_auto_camera)
ob_auto_camera.location = (1.60254, -1.92304, 2.28203)
ob_auto_camera.rotation_euler = (1.09748, -7.21219e-08, 0.694738)
scene.camera = ob_auto_camera
light_auto_sun = bpy.data.lights.new('AutoSun', 'SUN')
light_auto_sun.energy = 3.0
light_auto_sun.angle = 0.0523599
ob_auto_sun = bpy.data.objects.new('AutoSun', light_auto_sun)
scene.collection.objects.link(ob_auto_sun)
ob_auto_sun.rotation_euler = (0.872665, 0.174533, 0.523599)
bpy.context.view_layer.update()
